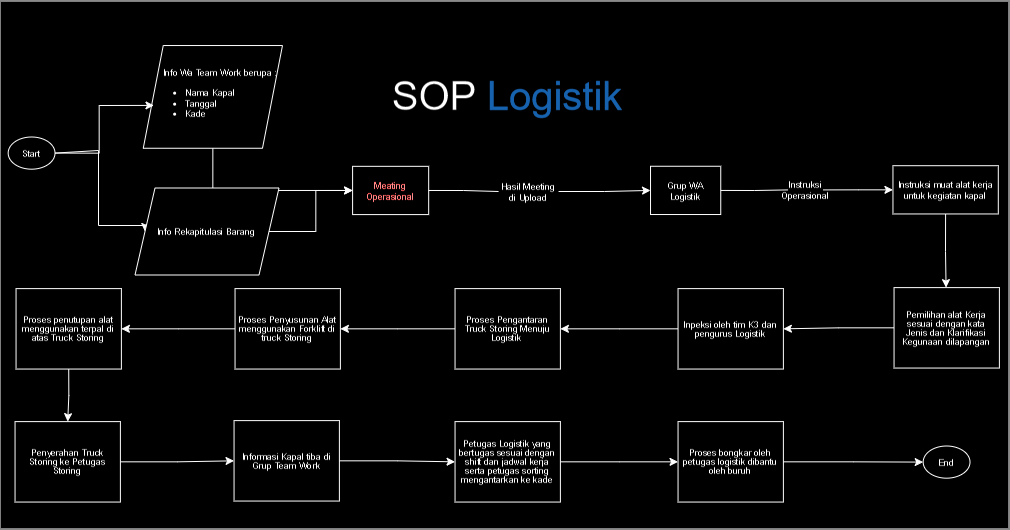

The diagram above was exported from draw.io. Its source (the exported page's mxGraphModel, read from the mxfile embedded in the PNG):
<mxGraphModel dx="5414" dy="1447" grid="1" gridSize="10" guides="1" tooltips="1" connect="1" arrows="1" fold="1" page="1" pageScale="1" pageWidth="827" pageHeight="1169" math="0" shadow="0">
  <root>
    <mxCell id="0" />
    <mxCell id="1" parent="0" />
    <mxCell id="aYA4O5fG_wHUWA7VVLQg-21" value="" style="group;rotation=90;" parent="1" connectable="0" vertex="1">
      <mxGeometry x="-2590" y="310" width="1009" height="528" as="geometry" />
    </mxCell>
    <mxCell id="CJHstlaAsjjI88Cid2tE-40" value="" style="rounded=0;whiteSpace=wrap;html=1;movable=1;resizable=1;rotatable=1;deletable=1;editable=1;locked=0;connectable=1;rotation=90;container=0;fontSize=10;" parent="aYA4O5fG_wHUWA7VVLQg-21" vertex="1">
      <mxGeometry width="1009" height="528" as="geometry" />
    </mxCell>
    <mxCell id="CJHstlaAsjjI88Cid2tE-5" style="edgeStyle=orthogonalEdgeStyle;rounded=0;orthogonalLoop=1;jettySize=auto;html=1;entryX=0;entryY=0.5;entryDx=0;entryDy=0;fontSize=9;" parent="aYA4O5fG_wHUWA7VVLQg-21" source="CJHstlaAsjjI88Cid2tE-1" target="CJHstlaAsjjI88Cid2tE-3" edge="1">
      <mxGeometry relative="1" as="geometry">
        <Array as="points">
          <mxPoint x="619" y="-142" />
          <mxPoint x="544" y="-142" />
        </Array>
      </mxGeometry>
    </mxCell>
    <mxCell id="CJHstlaAsjjI88Cid2tE-1" value="Start" style="ellipse;whiteSpace=wrap;html=1;fontSize=9;rotation=90;container=0;" parent="aYA4O5fG_wHUWA7VVLQg-21" vertex="1">
      <mxGeometry x="593" y="-225" width="46.81960945913657" height="32.17589309044758" as="geometry" />
    </mxCell>
    <mxCell id="aYA4O5fG_wHUWA7VVLQg-4" style="edgeStyle=orthogonalEdgeStyle;rounded=0;orthogonalLoop=1;jettySize=auto;html=1;entryX=0;entryY=0.5;entryDx=0;entryDy=0;fontSize=9;" parent="aYA4O5fG_wHUWA7VVLQg-21" source="CJHstlaAsjjI88Cid2tE-2" target="CJHstlaAsjjI88Cid2tE-6" edge="1">
      <mxGeometry relative="1" as="geometry" />
    </mxCell>
    <mxCell id="CJHstlaAsjjI88Cid2tE-2" value="&amp;nbsp; &amp;nbsp; &amp;nbsp; &amp;nbsp;Info Wa Team Work berupa :&lt;div style=&quot;font-size: 9px;&quot;&gt;&lt;ul style=&quot;font-size: 9px;&quot;&gt;&lt;li style=&quot;font-size: 9px;&quot;&gt;Nama Kapal&lt;/li&gt;&lt;li style=&quot;font-size: 9px;&quot;&gt;Tanggal&lt;/li&gt;&lt;li style=&quot;font-size: 9px;&quot;&gt;Kade&lt;/li&gt;&lt;/ul&gt;&lt;/div&gt;" style="shape=parallelogram;perimeter=parallelogramPerimeter;whiteSpace=wrap;html=1;fixedSize=1;align=left;fontSize=9;rotation=90;container=0;" parent="aYA4O5fG_wHUWA7VVLQg-21" vertex="1">
      <mxGeometry x="603" y="-79" width="139.2286835261567" height="102.71910112359551" as="geometry" />
    </mxCell>
    <mxCell id="CJHstlaAsjjI88Cid2tE-8" style="edgeStyle=orthogonalEdgeStyle;rounded=0;orthogonalLoop=1;jettySize=auto;html=1;fontSize=9;" parent="aYA4O5fG_wHUWA7VVLQg-21" source="CJHstlaAsjjI88Cid2tE-3" target="CJHstlaAsjjI88Cid2tE-6" edge="1">
      <mxGeometry relative="1" as="geometry" />
    </mxCell>
    <mxCell id="CJHstlaAsjjI88Cid2tE-3" value="&amp;nbsp; &amp;nbsp; &amp;nbsp; &amp;nbsp; Info Rekapitulasi Barang" style="shape=parallelogram;perimeter=parallelogramPerimeter;whiteSpace=wrap;html=1;fixedSize=1;align=left;fontSize=9;rotation=90;container=0;" parent="aYA4O5fG_wHUWA7VVLQg-21" vertex="1">
      <mxGeometry x="466" y="-77" width="144" height="87" as="geometry" />
    </mxCell>
    <mxCell id="CJHstlaAsjjI88Cid2tE-10" style="edgeStyle=orthogonalEdgeStyle;rounded=0;orthogonalLoop=1;jettySize=auto;html=1;fontSize=9;" parent="aYA4O5fG_wHUWA7VVLQg-21" source="CJHstlaAsjjI88Cid2tE-12" target="CJHstlaAsjjI88Cid2tE-9" edge="1">
      <mxGeometry relative="1" as="geometry" />
    </mxCell>
    <mxCell id="CJHstlaAsjjI88Cid2tE-6" value="Meating Operasional" style="rounded=0;whiteSpace=wrap;html=1;fontSize=9;fontColor=#ff0a0a;rotation=90;container=0;" parent="aYA4O5fG_wHUWA7VVLQg-21" vertex="1">
      <mxGeometry x="541" y="126" width="76.0818653710969" height="48.26383963567137" as="geometry" />
    </mxCell>
    <mxCell id="CJHstlaAsjjI88Cid2tE-15" style="edgeStyle=orthogonalEdgeStyle;rounded=0;orthogonalLoop=1;jettySize=auto;html=1;fontSize=9;" parent="aYA4O5fG_wHUWA7VVLQg-21" source="CJHstlaAsjjI88Cid2tE-17" target="CJHstlaAsjjI88Cid2tE-14" edge="1">
      <mxGeometry relative="1" as="geometry" />
    </mxCell>
    <mxCell id="CJHstlaAsjjI88Cid2tE-9" value="Grup WA Logistik" style="rounded=0;whiteSpace=wrap;html=1;fontSize=9;rotation=90;container=0;" parent="aYA4O5fG_wHUWA7VVLQg-21" vertex="1">
      <mxGeometry x="544" y="421" width="70.22941418870485" height="48.26383963567137" as="geometry" />
    </mxCell>
    <mxCell id="CJHstlaAsjjI88Cid2tE-13" value="" style="edgeStyle=orthogonalEdgeStyle;rounded=0;orthogonalLoop=1;jettySize=auto;html=1;endArrow=none;endFill=0;fontSize=9;" parent="aYA4O5fG_wHUWA7VVLQg-21" source="CJHstlaAsjjI88Cid2tE-6" target="CJHstlaAsjjI88Cid2tE-12" edge="1">
      <mxGeometry relative="1" as="geometry">
        <mxPoint x="580" y="202" as="sourcePoint" />
        <mxPoint x="580" y="313" as="targetPoint" />
      </mxGeometry>
    </mxCell>
    <mxCell id="CJHstlaAsjjI88Cid2tE-12" value="Hasil Meeting di Upload" style="text;strokeColor=none;align=center;fillColor=none;html=1;verticalAlign=middle;whiteSpace=wrap;rounded=0;fontSize=9;rotation=90;container=0;" parent="aYA4O5fG_wHUWA7VVLQg-21" vertex="1">
      <mxGeometry x="548" y="276" width="60" height="24.13" as="geometry" />
    </mxCell>
    <mxCell id="CJHstlaAsjjI88Cid2tE-20" style="edgeStyle=orthogonalEdgeStyle;rounded=0;orthogonalLoop=1;jettySize=auto;html=1;fontSize=9;" parent="aYA4O5fG_wHUWA7VVLQg-21" source="CJHstlaAsjjI88Cid2tE-14" target="CJHstlaAsjjI88Cid2tE-19" edge="1">
      <mxGeometry relative="1" as="geometry">
        <Array as="points">
          <mxPoint x="518" y="706" />
          <mxPoint x="518" y="706" />
        </Array>
      </mxGeometry>
    </mxCell>
    <mxCell id="CJHstlaAsjjI88Cid2tE-14" value="Instruksi muat alat kerja untuk kegiatan kapal" style="rounded=0;whiteSpace=wrap;html=1;fontSize=9;rotation=90;container=0;" parent="aYA4O5fG_wHUWA7VVLQg-21" vertex="1">
      <mxGeometry x="527" y="681" width="105.34412128305728" height="48.26383963567137" as="geometry" />
    </mxCell>
    <mxCell id="CJHstlaAsjjI88Cid2tE-18" value="" style="edgeStyle=orthogonalEdgeStyle;rounded=0;orthogonalLoop=1;jettySize=auto;html=1;endArrow=none;endFill=0;fontSize=9;" parent="aYA4O5fG_wHUWA7VVLQg-21" source="CJHstlaAsjjI88Cid2tE-9" target="CJHstlaAsjjI88Cid2tE-17" edge="1">
      <mxGeometry relative="1" as="geometry">
        <mxPoint x="580" y="492" as="sourcePoint" />
        <mxPoint x="580" y="611" as="targetPoint" />
      </mxGeometry>
    </mxCell>
    <mxCell id="CJHstlaAsjjI88Cid2tE-17" value="Instruksi Operasional" style="text;strokeColor=none;align=center;fillColor=none;html=1;verticalAlign=middle;whiteSpace=wrap;rounded=0;fontSize=9;rotation=90;container=0;" parent="aYA4O5fG_wHUWA7VVLQg-21" vertex="1">
      <mxGeometry x="562" y="553" width="35.114707094352426" height="24.131919817835684" as="geometry" />
    </mxCell>
    <mxCell id="CJHstlaAsjjI88Cid2tE-31" style="edgeStyle=orthogonalEdgeStyle;rounded=0;orthogonalLoop=1;jettySize=auto;html=1;entryX=1;entryY=0.5;entryDx=0;entryDy=0;fontSize=9;" parent="aYA4O5fG_wHUWA7VVLQg-21" source="CJHstlaAsjjI88Cid2tE-19" target="CJHstlaAsjjI88Cid2tE-21" edge="1">
      <mxGeometry relative="1" as="geometry" />
    </mxCell>
    <mxCell id="CJHstlaAsjjI88Cid2tE-19" value="&lt;p style=&quot;margin: 0px; text-indent: 0px; line-height: 100%; font-size: 9px;&quot; align=&quot;center&quot;&gt;&lt;span style=&quot;font-family: Arial; color: rgb(0, 0, 0); font-size: 9px;&quot;&gt;&lt;font style=&quot;font-size: 9px;&quot;&gt;Pemilihan alat Kerja sesuai dengan kata Jenis dan Klarifikasi  Kegunaan dilapangan &lt;/font&gt;&lt;/span&gt;&lt;/p&gt;" style="rounded=0;whiteSpace=wrap;html=1;verticalAlign=middle;spacingLeft=2;spacingRight=2;fontSize=9;rotation=90;container=0;" parent="aYA4O5fG_wHUWA7VVLQg-21" vertex="1">
      <mxGeometry x="389" y="666" width="105.34412128305728" height="80.43973272611893" as="geometry" />
    </mxCell>
    <mxCell id="CJHstlaAsjjI88Cid2tE-32" style="edgeStyle=orthogonalEdgeStyle;rounded=0;orthogonalLoop=1;jettySize=auto;html=1;entryX=1;entryY=0.5;entryDx=0;entryDy=0;fontSize=9;" parent="aYA4O5fG_wHUWA7VVLQg-21" source="CJHstlaAsjjI88Cid2tE-21" target="CJHstlaAsjjI88Cid2tE-28" edge="1">
      <mxGeometry relative="1" as="geometry" />
    </mxCell>
    <mxCell id="CJHstlaAsjjI88Cid2tE-21" value="&lt;p style=&quot;margin: 0px; text-indent: 0px; line-height: 100%; font-size: 9px;&quot; align=&quot;center&quot;&gt;&lt;font style=&quot;font-size: 9px;&quot; face=&quot;Arial&quot;&gt;Inpeksi oleh tim K3 dan pengurus Logistik&lt;/font&gt;&lt;/p&gt;" style="rounded=0;whiteSpace=wrap;html=1;verticalAlign=middle;fontSize=9;rotation=90;container=0;" parent="aYA4O5fG_wHUWA7VVLQg-21" vertex="1">
      <mxGeometry x="388" y="450" width="105.34412128305728" height="80.43973272611893" as="geometry" />
    </mxCell>
    <mxCell id="CJHstlaAsjjI88Cid2tE-39" style="edgeStyle=orthogonalEdgeStyle;rounded=0;orthogonalLoop=1;jettySize=auto;html=1;entryX=0;entryY=0.5;entryDx=0;entryDy=0;fontSize=9;" parent="aYA4O5fG_wHUWA7VVLQg-21" source="CJHstlaAsjjI88Cid2tE-22" target="CJHstlaAsjjI88Cid2tE-29" edge="1">
      <mxGeometry relative="1" as="geometry" />
    </mxCell>
    <mxCell id="CJHstlaAsjjI88Cid2tE-22" value="&lt;p style=&quot;margin: 0px; text-indent: 0px; line-height: 100%; font-size: 9px;&quot; align=&quot;center&quot;&gt;&lt;span style=&quot;font-family: Arial; font-size: 9px;&quot;&gt;Proses bongkar oleh petugas logistik dibantu oleh buruh&lt;/span&gt;&lt;br style=&quot;font-size: 9px;&quot;&gt;&lt;/p&gt;" style="rounded=0;whiteSpace=wrap;html=1;verticalAlign=middle;fontSize=9;rotation=90;container=0;" parent="aYA4O5fG_wHUWA7VVLQg-21" vertex="1">
      <mxGeometry x="255" y="450" width="105.34412128305728" height="80.43973272611893" as="geometry" />
    </mxCell>
    <mxCell id="CJHstlaAsjjI88Cid2tE-43" style="edgeStyle=orthogonalEdgeStyle;rounded=0;orthogonalLoop=1;jettySize=auto;html=1;entryX=0;entryY=0.5;entryDx=0;entryDy=0;fontSize=9;" parent="aYA4O5fG_wHUWA7VVLQg-21" source="CJHstlaAsjjI88Cid2tE-23" target="CJHstlaAsjjI88Cid2tE-22" edge="1">
      <mxGeometry relative="1" as="geometry" />
    </mxCell>
    <mxCell id="CJHstlaAsjjI88Cid2tE-23" value="&lt;p style=&quot;margin: 0px; text-indent: 0px; line-height: 100%; font-size: 9px;&quot; align=&quot;center&quot;&gt;&lt;span style=&quot;font-family: Arial; font-size: 9px;&quot;&gt;Petugas Logistik yang bertugas sesuai dengan shift dan jadwal kerja serta petugas sorting mengantarkan ke kade&lt;/span&gt;&lt;br style=&quot;font-size: 9px;&quot;&gt;&lt;/p&gt;" style="rounded=0;whiteSpace=wrap;html=1;verticalAlign=middle;fontSize=9;rotation=90;container=0;" parent="aYA4O5fG_wHUWA7VVLQg-21" vertex="1">
      <mxGeometry x="255" y="227" width="105.34412128305728" height="80.43973272611893" as="geometry" />
    </mxCell>
    <mxCell id="CJHstlaAsjjI88Cid2tE-42" style="edgeStyle=orthogonalEdgeStyle;rounded=0;orthogonalLoop=1;jettySize=auto;html=1;fontSize=9;" parent="aYA4O5fG_wHUWA7VVLQg-21" source="CJHstlaAsjjI88Cid2tE-24" target="CJHstlaAsjjI88Cid2tE-23" edge="1">
      <mxGeometry relative="1" as="geometry" />
    </mxCell>
    <mxCell id="CJHstlaAsjjI88Cid2tE-24" value="&lt;p style=&quot;margin: 0px; text-indent: 0px; line-height: 100%; font-size: 9px;&quot; align=&quot;center&quot;&gt;&lt;font style=&quot;font-size: 9px;&quot; face=&quot;Arial&quot;&gt;Informasi Kapal tiba di Grup Team Work&lt;/font&gt;&lt;/p&gt;" style="rounded=0;whiteSpace=wrap;html=1;verticalAlign=middle;fontSize=9;rotation=90;container=0;" parent="aYA4O5fG_wHUWA7VVLQg-21" vertex="1">
      <mxGeometry x="256" y="6" width="105.34412128305728" height="80.43973272611893" as="geometry" />
    </mxCell>
    <mxCell id="CJHstlaAsjjI88Cid2tE-36" style="edgeStyle=orthogonalEdgeStyle;rounded=0;orthogonalLoop=1;jettySize=auto;html=1;entryX=0;entryY=0.5;entryDx=0;entryDy=0;fontSize=9;" parent="aYA4O5fG_wHUWA7VVLQg-21" source="CJHstlaAsjjI88Cid2tE-25" target="CJHstlaAsjjI88Cid2tE-24" edge="1">
      <mxGeometry relative="1" as="geometry" />
    </mxCell>
    <mxCell id="CJHstlaAsjjI88Cid2tE-25" value="&lt;p style=&quot;margin: 0px; text-indent: 0px; line-height: 100%; font-size: 9px;&quot; align=&quot;center&quot;&gt;&lt;span style=&quot;font-family: Arial; font-size: 9px;&quot;&gt;Penyerahan Truck Storing ke Petugas Storing&lt;/span&gt;&lt;br style=&quot;font-size: 9px;&quot;&gt;&lt;/p&gt;" style="rounded=0;whiteSpace=wrap;html=1;verticalAlign=middle;fontSize=9;rotation=90;container=0;" parent="aYA4O5fG_wHUWA7VVLQg-21" vertex="1">
      <mxGeometry x="255" y="-213" width="105.34412128305728" height="80.43973272611893" as="geometry" />
    </mxCell>
    <mxCell id="CJHstlaAsjjI88Cid2tE-35" style="edgeStyle=orthogonalEdgeStyle;rounded=0;orthogonalLoop=1;jettySize=auto;html=1;exitX=0.5;exitY=1;exitDx=0;exitDy=0;entryX=0.5;entryY=0;entryDx=0;entryDy=0;fontSize=9;" parent="aYA4O5fG_wHUWA7VVLQg-21" source="CJHstlaAsjjI88Cid2tE-26" target="CJHstlaAsjjI88Cid2tE-25" edge="1">
      <mxGeometry relative="1" as="geometry" />
    </mxCell>
    <mxCell id="CJHstlaAsjjI88Cid2tE-26" value="&lt;p style=&quot;margin: 0px; text-indent: 0px; line-height: 100%; font-size: 9px;&quot; align=&quot;center&quot;&gt;&lt;span style=&quot;font-family: Arial; font-size: 9px;&quot;&gt;Proses penutupan alat menggunakan terpal di atas Truck Storing&lt;/span&gt;&lt;br style=&quot;font-size: 9px;&quot;&gt;&lt;/p&gt;" style="rounded=0;whiteSpace=wrap;html=1;verticalAlign=middle;fontSize=9;rotation=90;container=0;" parent="aYA4O5fG_wHUWA7VVLQg-21" vertex="1">
      <mxGeometry x="388" y="-212" width="105.34412128305728" height="80.43973272611893" as="geometry" />
    </mxCell>
    <mxCell id="CJHstlaAsjjI88Cid2tE-34" style="edgeStyle=orthogonalEdgeStyle;rounded=0;orthogonalLoop=1;jettySize=auto;html=1;entryX=1;entryY=0.5;entryDx=0;entryDy=0;fontSize=9;" parent="aYA4O5fG_wHUWA7VVLQg-21" source="CJHstlaAsjjI88Cid2tE-27" target="CJHstlaAsjjI88Cid2tE-26" edge="1">
      <mxGeometry relative="1" as="geometry" />
    </mxCell>
    <mxCell id="CJHstlaAsjjI88Cid2tE-27" value="&lt;p style=&quot;margin: 0px; text-indent: 0px; line-height: 100%; font-size: 9px;&quot; align=&quot;center&quot;&gt;&lt;span style=&quot;font-family: Arial; font-size: 9px;&quot;&gt;Proses Penyusunan Alat menggunakan Forklift di truck Storing&lt;/span&gt;&lt;br style=&quot;font-size: 9px;&quot;&gt;&lt;/p&gt;" style="rounded=0;whiteSpace=wrap;html=1;verticalAlign=middle;fontSize=9;rotation=90;container=0;" parent="aYA4O5fG_wHUWA7VVLQg-21" vertex="1">
      <mxGeometry x="388" y="7" width="105.34412128305728" height="80.43973272611893" as="geometry" />
    </mxCell>
    <mxCell id="CJHstlaAsjjI88Cid2tE-33" style="edgeStyle=orthogonalEdgeStyle;rounded=0;orthogonalLoop=1;jettySize=auto;html=1;entryX=1;entryY=0.5;entryDx=0;entryDy=0;fontSize=9;" parent="aYA4O5fG_wHUWA7VVLQg-21" source="CJHstlaAsjjI88Cid2tE-28" target="CJHstlaAsjjI88Cid2tE-27" edge="1">
      <mxGeometry relative="1" as="geometry" />
    </mxCell>
    <mxCell id="CJHstlaAsjjI88Cid2tE-28" value="&lt;p style=&quot;margin: 0px; text-indent: 0px; line-height: 100%; font-size: 9px;&quot; align=&quot;center&quot;&gt;&lt;span style=&quot;font-family: Arial; font-size: 9px;&quot;&gt;&lt;font style=&quot;font-size: 9px;&quot;&gt;Proses Pengantaran Truck Storing Menuju Logistik&amp;nbsp;&lt;/font&gt;&lt;/span&gt;&lt;br style=&quot;font-size: 9px;&quot;&gt;&lt;/p&gt;" style="rounded=0;whiteSpace=wrap;html=1;verticalAlign=middle;fontSize=9;rotation=90;container=0;" parent="aYA4O5fG_wHUWA7VVLQg-21" vertex="1">
      <mxGeometry x="388" y="227" width="105.34412128305728" height="80.43973272611893" as="geometry" />
    </mxCell>
    <mxCell id="CJHstlaAsjjI88Cid2tE-29" value="End" style="ellipse;whiteSpace=wrap;html=1;fontSize=9;rotation=90;container=0;" parent="aYA4O5fG_wHUWA7VVLQg-21" vertex="1">
      <mxGeometry x="284" y="690" width="46.81960945913657" height="32.17589309044758" as="geometry" />
    </mxCell>
    <mxCell id="CJHstlaAsjjI88Cid2tE-41" value="&lt;font style=&quot;font-size: 40px;&quot;&gt;SOP &lt;font style=&quot;font-size: 40px;&quot; color=&quot;#66b2ff&quot;&gt;Logistik&lt;/font&gt;&lt;/font&gt;" style="text;strokeColor=none;align=center;fillColor=none;html=1;verticalAlign=middle;whiteSpace=wrap;rounded=0;fontSize=40;rotation=90;container=0;" parent="aYA4O5fG_wHUWA7VVLQg-21" vertex="1">
      <mxGeometry x="537" y="255" width="275.0652055724273" height="24.131919817835684" as="geometry" />
    </mxCell>
    <mxCell id="aYA4O5fG_wHUWA7VVLQg-3" style="edgeStyle=orthogonalEdgeStyle;rounded=0;orthogonalLoop=1;jettySize=auto;html=1;entryX=0.077;entryY=0.583;entryDx=0;entryDy=0;entryPerimeter=0;fontSize=9;" parent="aYA4O5fG_wHUWA7VVLQg-21" source="CJHstlaAsjjI88Cid2tE-1" target="CJHstlaAsjjI88Cid2tE-2" edge="1">
      <mxGeometry relative="1" as="geometry" />
    </mxCell>
  </root>
</mxGraphModel>